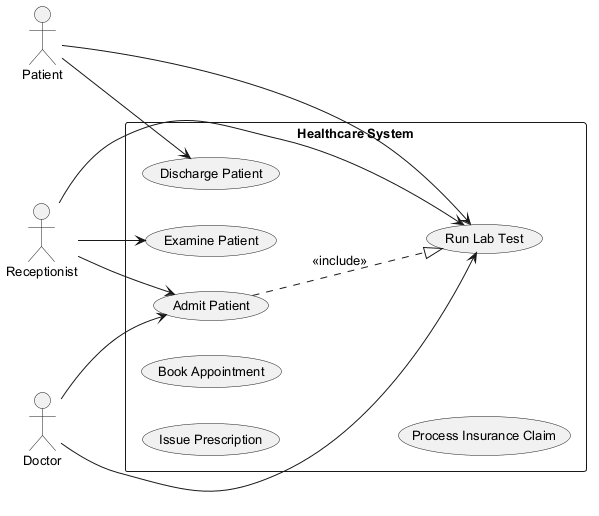

The diagram above was rendered by PlantUML. Its source (embedded in the PNG):
@startuml
skinparam defaultFontSize 13
left to right direction
actor "Patient" as Patient
actor "Receptionist" as Receptionist
actor "Doctor" as Doctor
rectangle "Healthcare System" {
  usecase "Examine Patient" as UC_ExaminePatient
  usecase "Discharge Patient" as UC_DischargePatient
  usecase "Run Lab Test" as UC_RunLabTest
  usecase "Issue Prescription" as UC_IssuePrescription
  usecase "Book Appointment" as UC_BookAppointment
  usecase "Process Insurance Claim" as UC_ProcessInsuranceClaim
  usecase "Admit Patient" as UC_AdmitPatient
}
Patient --> UC_DischargePatient
Patient --> UC_RunLabTest
Receptionist --> UC_AdmitPatient
Receptionist --> UC_RunLabTest
Receptionist --> UC_ExaminePatient
Doctor --> UC_AdmitPatient
Doctor --> UC_RunLabTest
UC_AdmitPatient ..|> UC_RunLabTest : <<include>>
@enduml